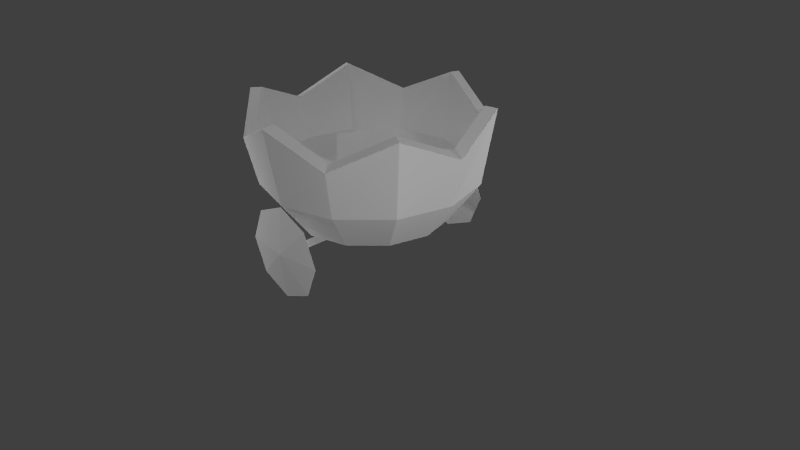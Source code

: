 # Source: MerryEgg_Low_Poly.blend  (saved by Blender 2.68.0; exported with 4.5.12 LTS)
import bpy
from mathutils import Matrix  # noqa: F401  (used for matrix-valued properties, if any)

bpy.ops.wm.read_factory_settings(use_empty=True)
scene = bpy.context.scene
scene.name = 'Scene'

# ---- collections
col_collection_1 = bpy.data.collections.new('Collection 1'); scene.collection.children.link(col_collection_1)

# ---- materials (node trees are filled in below, after node groups)
mat_white = bpy.data.materials.new('White')
mat_white.alpha_threshold = 0.0
mat_white.use_transparent_shadow = False
mat_white.diffuse_color = (1.0, 1.0, 1.0, 1.0)
mat_white.roughness = 0.5
mat_white.line_color = (0.0, 0.0, 0.0, 1.0)
mat_eggouter = bpy.data.materials.new('EggOuter')
mat_eggouter.alpha_threshold = 0.0
mat_eggouter.use_transparent_shadow = False
mat_eggouter.diffuse_color = (1.0, 1.0, 1.0, 1.0)
mat_eggouter.roughness = 0.5
mat_eggouter.line_color = (0.0, 0.0, 0.0, 1.0)
mat_egginner = bpy.data.materials.new('EggInner')
mat_egginner.alpha_threshold = 0.0
mat_egginner.use_transparent_shadow = False
mat_egginner.diffuse_color = (1.0, 1.0, 1.0, 1.0)
mat_egginner.roughness = 0.5
mat_egginner.line_color = (0.0, 0.0, 0.0, 1.0)
mat_wheel = bpy.data.materials.new('Wheel')
mat_wheel.alpha_threshold = 0.0
mat_wheel.use_transparent_shadow = False
mat_wheel.diffuse_color = (1.0, 1.0, 1.0, 1.0)
mat_wheel.roughness = 0.5
mat_wheel.line_color = (0.0, 0.0, 0.0, 1.0)

# ---- material node trees

# ---- world
world_world = bpy.data.worlds.new('World'); scene.world = world_world
world_world.color = (0.05088, 0.05088, 0.05088)
world_world.use_sun_shadow = False
world_world.sun_shadow_jitter_overblur = 0.0
world_world.cycles.sampling_method = 'MANUAL'
world_world.cycles.sample_map_resolution = 256

# ---- cameras
cam_camera = bpy.data.cameras.new('Camera')
cam_camera.clip_end = 100.0
cam_camera.lens = 35.0
cam_camera.sensor_width = 32.0
cam_camera.sensor_height = 18.0
cam_camera.ortho_scale = 7.314
cam_camera.dof.focus_distance = 0.0
cam_camera.dof.aperture_fstop = 128.0

# ---- lights
light_lamp_007 = bpy.data.lights.new('Lamp.007', 'POINT')
light_lamp_007.transmission_factor = 0.0
light_lamp_007.cutoff_distance = 30.0
light_lamp_007.energy = 100.0
light_lamp_007.shadow_buffer_clip_start = 1.001
light_lamp_007.shadow_soft_size = 0.1
light_lamp_007.shadow_maximum_resolution = 0.006
light_lamp_007.use_absolute_resolution = True
light_lamp_007.cycles.use_multiple_importance_sampling = False
light_lamp_006 = bpy.data.lights.new('Lamp.006', 'POINT')
light_lamp_006.transmission_factor = 0.0
light_lamp_006.cutoff_distance = 30.0
light_lamp_006.energy = 100.0
light_lamp_006.shadow_buffer_clip_start = 1.001
light_lamp_006.shadow_soft_size = 0.1
light_lamp_006.shadow_maximum_resolution = 0.006
light_lamp_006.use_absolute_resolution = True
light_lamp_006.cycles.use_multiple_importance_sampling = False
light_lamp_005 = bpy.data.lights.new('Lamp.005', 'POINT')
light_lamp_005.transmission_factor = 0.0
light_lamp_005.cutoff_distance = 30.0
light_lamp_005.energy = 100.0
light_lamp_005.shadow_buffer_clip_start = 1.001
light_lamp_005.shadow_soft_size = 0.1
light_lamp_005.shadow_maximum_resolution = 0.006
light_lamp_005.use_absolute_resolution = True
light_lamp_005.cycles.use_multiple_importance_sampling = False
light_lamp_004 = bpy.data.lights.new('Lamp.004', 'POINT')
light_lamp_004.transmission_factor = 0.0
light_lamp_004.cutoff_distance = 30.0
light_lamp_004.energy = 100.0
light_lamp_004.shadow_buffer_clip_start = 1.001
light_lamp_004.shadow_soft_size = 0.1
light_lamp_004.shadow_maximum_resolution = 0.006
light_lamp_004.use_absolute_resolution = True
light_lamp_004.cycles.use_multiple_importance_sampling = False
light_lamp_003 = bpy.data.lights.new('Lamp.003', 'POINT')
light_lamp_003.transmission_factor = 0.0
light_lamp_003.cutoff_distance = 30.0
light_lamp_003.energy = 100.0
light_lamp_003.shadow_buffer_clip_start = 1.001
light_lamp_003.shadow_soft_size = 0.1
light_lamp_003.shadow_maximum_resolution = 0.006
light_lamp_003.use_absolute_resolution = True
light_lamp_003.cycles.use_multiple_importance_sampling = False
light_lamp_002 = bpy.data.lights.new('Lamp.002', 'POINT')
light_lamp_002.transmission_factor = 0.0
light_lamp_002.cutoff_distance = 30.0
light_lamp_002.energy = 100.0
light_lamp_002.shadow_buffer_clip_start = 1.001
light_lamp_002.shadow_soft_size = 0.1
light_lamp_002.shadow_maximum_resolution = 0.006
light_lamp_002.use_absolute_resolution = True
light_lamp_002.cycles.use_multiple_importance_sampling = False
light_lamp_001 = bpy.data.lights.new('Lamp.001', 'POINT')
light_lamp_001.transmission_factor = 0.0
light_lamp_001.cutoff_distance = 30.0
light_lamp_001.energy = 100.0
light_lamp_001.shadow_buffer_clip_start = 1.001
light_lamp_001.shadow_soft_size = 0.1
light_lamp_001.shadow_maximum_resolution = 0.006
light_lamp_001.use_absolute_resolution = True
light_lamp_001.cycles.use_multiple_importance_sampling = False
light_lamp = bpy.data.lights.new('Lamp', 'POINT')
light_lamp.transmission_factor = 0.0
light_lamp.cutoff_distance = 30.0
light_lamp.energy = 100.0
light_lamp.shadow_buffer_clip_start = 1.001
light_lamp.shadow_soft_size = 0.1
light_lamp.shadow_maximum_resolution = 0.006
light_lamp.use_absolute_resolution = True
light_lamp.cycles.use_multiple_importance_sampling = False

# ---- meshes
me_n1b1 = bpy.data.meshes.new('n1b1')
me_n1b1.from_pydata([(-0.6167, 1.068, 1.263), (0.0, 1.233, 1.263), (0.6167, 1.068, 1.263), (1.068, 0.6166, 1.263), (1.233, -1.805e-05, 1.263), (1.068, -0.6167, 1.263), (0.6167, -1.068, 1.263), (0.0, -1.233, 1.263), (-0.6167, -1.068, 1.263), (-1.068, -0.6167, 1.263), (-1.233, -1.805e-05, 1.263), (-1.068, 0.6166, 1.263), (-1.355, 0.0, 1.795), (-1.198, 0.6915, 2.117), (-1.331, 0.7683, 2.098), (-1.506, 0.0, 1.74), (-1.198, -0.6915, 2.117), (-1.331, -0.7683, 2.098), (-0.6776, -1.174, 1.795), (-0.7529, -1.304, 1.74), (0.0, -1.537, 2.098), (0.0, -1.383, 2.117), (-0.7529, 1.304, 1.74), (-0.6776, 1.174, 1.795), (0.0, 1.537, 2.098), (0.0, 1.383, 2.117), (0.7529, 1.304, 1.74), (0.6776, 1.174, 1.795), (1.331, 0.7683, 2.098), (1.198, 0.6915, 2.117), (1.506, 0.0, 1.74), (1.355, 0.0, 1.795), (1.331, -0.7683, 2.098), (1.198, -0.6915, 2.117), (0.7529, -1.304, 1.74), (0.6776, -1.174, 1.795), (0.0, -1.805e-05, 0.7415), (1.187, 0.6851, 1.138), (1.37, -1.805e-05, 1.138), (0.8435, 0.487, 0.6179), (0.974, -1.824e-05, 0.6179), (0.0, 0.0, 0.3415), (1.187, -0.6852, 1.138), (0.8435, -0.487, 0.6179), (0.6852, -1.187, 1.138), (0.487, -0.8435, 0.6179), (0.0, -1.37, 1.138), (0.0, -0.974, 0.6179), (-0.6852, -1.187, 1.138), (-0.487, -0.8435, 0.6179), (-1.187, -0.6852, 1.138), (-0.8435, -0.487, 0.6179), (-1.37, -1.805e-05, 1.138), (-0.974, -1.824e-05, 0.6179), (-1.187, 0.6851, 1.138), (-0.8435, 0.487, 0.6179), (-0.6852, 1.187, 1.138), (-0.487, 0.8435, 0.6179), (0.0, 1.37, 1.138), (0.0, 0.974, 0.6179), (0.6852, 1.187, 1.138), (0.487, 0.8435, 0.6179), (-0.4098, -1.376, 0.1268), (0.0, -1.376, -0.04878), (0.0, -1.32, 0.5366), (-0.5854, -1.376, 0.5366), (-0.4098, -1.376, 0.9463), (0.0, -1.376, 1.122), (0.4098, -1.376, 0.1268), (0.5854, -1.376, 0.5366), (0.4098, -1.376, 0.9463), (0.0, -1.447, 0.5366), (0.04878, -1.366, 0.5073), (0.04878, 1.366, 0.5073), (0.0, 1.366, 0.5854), (0.0, -1.366, 0.5854), (-0.04878, 1.366, 0.5073), (-0.04878, -1.366, 0.5073), (0.0, 1.447, 0.5366), (0.0, 1.376, -0.04878), (-0.4098, 1.376, 0.1268), (-0.5854, 1.376, 0.5366), (-0.4098, 1.376, 0.9463), (0.0, 1.376, 1.122), (0.4098, 1.376, 0.1268), (0.5854, 1.376, 0.5366), (0.4098, 1.376, 0.9463), (0.0, 1.32, 0.5366)], [], [(54, 52, 15), (52, 54, 55), (57, 55, 54), (37, 60, 26), (60, 37, 39), (40, 39, 37), (46, 44, 34), (44, 46, 47), (49, 47, 46), (11, 0, 23), (58, 60, 61), (39, 61, 60), (61, 39, 41), (54, 56, 57), (19, 17, 50), (50, 52, 53), (55, 53, 52), (46, 48, 49), (30, 32, 42), (33, 4, 5), (47, 45, 44), (43, 40, 38), (37, 38, 40), (61, 59, 58), (7, 18, 21), (53, 51, 50), (42, 38, 30), (38, 42, 43), (52, 50, 17), (17, 15, 52), (44, 42, 32), (32, 34, 44), (28, 29, 31), (40, 43, 41), (77, 76, 72), (49, 51, 41), (57, 59, 41), (6, 36, 7), (87, 81, 80), (87, 86, 83), (81, 87, 82), (78, 83, 86), (83, 78, 82), (81, 82, 78), (64, 65, 66), (66, 67, 64), (70, 64, 67), (64, 70, 69), (69, 68, 64), (63, 64, 68), (71, 70, 67), (70, 71, 69), (68, 69, 71), (71, 63, 68), (63, 71, 62), (51, 53, 41), (79, 84, 87), (87, 80, 79), (62, 65, 64), (64, 63, 62), (85, 86, 87), (87, 84, 85), (85, 78, 86), (78, 85, 84), (79, 78, 84), (78, 79, 80), (66, 71, 67), (71, 66, 65), (83, 82, 87), (78, 80, 81), (65, 62, 71), (59, 61, 41), (36, 8, 7), (18, 7, 8), (20, 19, 48), (35, 5, 6), (6, 21, 35), (3, 2, 36), (31, 3, 4), (4, 33, 31), (27, 2, 29), (59, 57, 56), (34, 20, 46), (51, 49, 48), (2, 1, 36), (28, 30, 38), (42, 44, 45), (14, 22, 56), (25, 23, 0), (9, 10, 12), (45, 47, 41), (13, 12, 10), (45, 43, 42), (15, 14, 54), (4, 36, 5), (21, 6, 7), (5, 35, 33), (2, 3, 29), (3, 31, 29), (36, 0, 11), (21, 20, 35), (20, 21, 19), (18, 19, 21), (19, 18, 16), (58, 56, 22), (56, 58, 59), (50, 48, 19), (48, 50, 51), (43, 45, 41), (10, 11, 13), (23, 13, 11), (56, 54, 14), (34, 35, 20), (35, 34, 32), (32, 33, 35), (33, 32, 30), (30, 31, 33), (31, 30, 28), (29, 28, 26), (26, 27, 29), (27, 26, 24), (24, 25, 27), (25, 24, 22), (22, 23, 25), (23, 22, 14), (14, 13, 23), (13, 14, 15), (16, 17, 19), (17, 16, 12), (12, 15, 17), (15, 12, 13), (48, 46, 20), (26, 28, 37), (38, 37, 28), (11, 10, 36), (53, 55, 41), (36, 4, 3), (36, 6, 5), (0, 36, 1), (2, 27, 1), (25, 1, 27), (47, 49, 41), (39, 40, 41), (10, 9, 36), (1, 25, 0), (55, 57, 41), (8, 36, 9), (76, 77, 74), (75, 74, 77), (74, 75, 73), (72, 73, 75), (73, 72, 76), (73, 76, 74), (12, 16, 9), (8, 9, 16), (16, 18, 8), (24, 26, 60), (60, 58, 24), (22, 24, 58)])
me_n1b1.polygons.foreach_set('material_index', [1, 1, 1, 1, 1, 1, 1, 1, 1, 2, 1, 1, 1, 1, 1, 1, 1, 1, 1, 2, 1, 1, 1, 1, 2, 1, 1, 1, 1, 1, 1, 1, 0, 1, 0, 1, 1, 2, 3, 3, 3, 3, 3, 3, 3, 3, 3, 3, 3, 3, 3, 3, 3, 3, 3, 1, 3, 3, 3, 3, 3, 3, 3, 3, 3, 3, 3, 3, 3, 3, 3, 1, 2, 2, 1, 2, 2, 2, 2, 2, 2, 1, 1, 1, 2, 1, 1, 1, 2, 2, 1, 2, 1, 1, 2, 2, 2, 2, 2, 2, 0, 0, 0, 0, 1, 1, 1, 1, 1, 2, 2, 1, 0, 0, 0, 0, 0, 0, 0, 0, 0, 0, 0, 0, 0, 0, 0, 0, 0, 0, 0, 1, 1, 1, 2, 1, 2, 2, 2, 2, 2, 1, 1, 2, 2, 1, 2, 0, 0, 0, 0, 0, 0, 2, 2, 2, 1, 1, 1])
_uv = me_n1b1.uv_layers.new(name='UVMap')
_uv.uv.foreach_set('vector', [1.085, 0.08654, 0.7951, -0.1834, 1.004, -0.5713, 0.7951, -0.1834, 1.085, 0.08654, 0.8014, 0.2548, 0.875, 0.4724, 0.8014, 0.2548, 1.085, 0.08654, 0.465, 1.271, 0.8438, 1.155, 1.075, 1.53, 0.8438, 1.155, 0.465, 1.271, 0.4612, 0.9416, 0.2359, 0.8965, 0.4612, 0.9416, 0.465, 1.271, -0.2511, 0.142, -0.3398, 0.5281, -0.7804, 0.5409, -0.3398, 0.5281, -0.2511, 0.142, 0.03647, 0.3036, 0.1882, 0.131, 0.03647, 0.3036, -0.2511, 0.142, 0.2225, 0.7591, 0.2858, 0.7198, 0.3233, 0.8435, 1.117, 0.858, 0.8438, 1.155, 0.6779, 0.869, 0.4612, 0.9416, 0.6779, 0.869, 0.8438, 1.155, 0.6779, 0.869, 0.4612, 0.9416, 0.433, 0.5, 1.085, 0.08654, 1.206, 0.4719, 0.875, 0.4724, -0.2091, -0.5304, 0.433, -0.9997, 0.401, -0.2714, 0.401, -0.2714, 0.7951, -0.1834, 0.6301, 0.1034, 0.8014, 0.2548, 0.6301, 0.1034, 0.7951, -0.1834, -0.2511, 0.142, 0.02223, -0.1553, 0.1882, 0.131, -0.1383, 1.571, -0.8658, 1.25, -0.219, 0.9134, 0.2165, 6.58e-05, 0.2771, 0.2701, 0.2105, 0.2409, 0.03647, 0.3036, -0.008971, 0.5276, -0.3398, 0.5281, 0.06467, 0.7452, 0.2359, 0.8965, 0.07094, 1.183, 0.465, 1.271, 0.07094, 1.183, 0.2359, 0.8965, 0.6779, 0.869, 0.8296, 0.6964, 1.117, 0.858, 0.1014, 0.3809, 0.01442, 0.5131, 6.58e-05, 0.25, 0.6301, 0.1034, 0.4048, 0.05838, 0.401, -0.2714, -0.219, 0.9134, 0.07094, 1.183, -0.1383, 1.571, 0.07094, 1.183, -0.219, 0.9134, 0.06467, 0.7452, 0.7951, -0.1834, 0.401, -0.2714, 0.433, -0.9997, 0.433, -0.9997, 1.004, -0.5713, 0.7951, -0.1834, -0.3398, 0.5281, -0.219, 0.9134, -0.8658, 1.25, -0.8658, 1.25, -0.7804, 0.5409, -0.3398, 0.5281, -0.01945, 0.9828, -0.01932, 0.9744, 0.0529, 0.9694, 0.2359, 0.8965, 0.06467, 0.7452, 0.433, 0.5, 0.08219, 0.009799, 0.08219, 0.04472, 0.2053, 0.009799, 0.1882, 0.131, 0.4048, 0.05838, 0.433, 0.5, 0.875, 0.4724, 0.8296, 0.6964, 0.433, 0.5, 0.1473, 0.2802, 0.2165, 0.5, 0.1014, 0.3809, 0.9861, 0.008285, 0.006357, 0.008285, 0.3043, 0.7207, 0.9861, 0.008285, 0.3043, 0.7207, 0.9861, 1.03, 0.006357, 0.008285, 0.9861, 0.008285, 0.3043, 0.7207, 0.9861, 0.008285, 0.9861, 1.03, 0.3043, 0.7207, 0.9861, 1.03, 0.9861, 0.008285, 0.3043, 0.7207, 0.006357, 0.008285, 0.3043, 0.7207, 0.9861, 0.008285, 0.9861, 0.008285, 0.006357, 0.008285, 0.3043, 0.7207, 0.3043, 0.7207, 0.9861, 1.03, 0.9861, 0.008285, 0.3043, 0.7207, 0.9861, 0.008285, 0.9861, 1.03, 0.9861, 0.008285, 0.3043, 0.7207, 0.006357, 0.008285, 0.006357, 0.008285, 0.3043, 0.7207, 0.9861, 0.008285, 0.9861, 1.03, 0.9861, 0.008285, 0.3043, 0.7207, 0.9861, 0.008285, 0.3043, 0.7207, 0.9861, 1.03, 0.3043, 0.7207, 0.9861, 0.008285, 0.006357, 0.008285, 0.3043, 0.7207, 0.006357, 0.008285, 0.9861, 0.008285, 0.9861, 0.008285, 0.9861, 1.03, 0.3043, 0.7207, 0.9861, 1.03, 0.9861, 0.008285, 0.3043, 0.7207, 0.4048, 0.05838, 0.6301, 0.1034, 0.433, 0.5, 0.9861, 1.03, 0.3043, 0.7207, 0.9861, 0.008285, 0.9861, 0.008285, 0.3043, 0.7207, 0.9861, 1.03, 0.3043, 0.7207, 0.006357, 0.008285, 0.9861, 0.008285, 0.9861, 0.008285, 0.9861, 1.03, 0.3043, 0.7207, 0.006357, 0.008285, 0.3043, 0.7207, 0.9861, 0.008285, 0.9861, 0.008285, 0.3043, 0.7207, 0.006357, 0.008285, 0.006357, 0.008285, 0.9861, 0.008285, 0.3043, 0.7207, 0.9861, 0.008285, 0.006357, 0.008285, 0.3043, 0.7207, 0.9861, 1.03, 0.9861, 0.008285, 0.3043, 0.7207, 0.9861, 0.008285, 0.9861, 1.03, 0.3043, 0.7207, 0.3043, 0.7207, 0.9861, 0.008285, 0.9861, 1.03, 0.9861, 0.008285, 0.3043, 0.7207, 0.006357, 0.008285, 0.9861, 1.03, 0.3043, 0.7207, 0.9861, 0.008285, 0.9861, 0.008285, 0.3043, 0.7207, 0.006357, 0.008285, 0.006357, 0.008285, 0.3043, 0.7207, 0.9861, 0.008285, 0.8296, 0.6964, 0.6779, 0.869, 0.433, 0.5, 0.2165, 0.5, 0.08674, 0.5101, 0.1014, 0.3809, 0.01442, 0.5131, 0.1014, 0.3809, 0.08674, 0.5101, -0.8658, -0.2499, -0.2091, -0.5304, 0.02223, -0.1553, 0.1098, 0.1565, 0.2105, 0.2409, 0.1473, 0.2802, 0.1473, 0.2802, 6.58e-05, 0.25, 0.1098, 0.1565, 0.3257, 0.3601, 0.3463, 0.4899, 0.2165, 0.5, 0.3119, 0.1433, 0.3257, 0.3601, 0.2771, 0.2701, 0.2771, 0.2701, 0.2165, 6.58e-05, 0.3119, 0.1433, 0.4187, 0.4869, 0.3463, 0.4899, 0.433, 0.25, 0.8296, 0.6964, 0.875, 0.4724, 1.206, 0.4719, -0.7804, 0.5409, -0.8658, -0.2499, -0.2511, 0.142, 0.4048, 0.05838, 0.1882, 0.131, 0.02223, -0.1553, 0.3463, 0.4899, 0.3317, 0.6192, 0.2165, 0.5, 0.433, 2.0, -0.1383, 1.571, 0.07094, 1.183, -0.219, 0.9134, -0.3398, 0.5281, -0.008971, 0.5276, 1.732, -0.2499, 1.646, 0.4591, 1.206, 0.4719, 0.433, 0.75, 0.3233, 0.8435, 0.2858, 0.7198, 0.1074, 0.6399, 0.156, 0.7299, 0.1212, 0.8567, -0.008971, 0.5276, 0.03647, 0.3036, 0.433, 0.5, 0.2165, 0.9999, 0.1212, 0.8567, 0.156, 0.7299, -0.008971, 0.5276, 0.06467, 0.7452, -0.219, 0.9134, 1.004, -0.5713, 1.732, -0.2499, 1.085, 0.08654, 0.2771, 0.2701, 0.2165, 0.5, 0.2105, 0.2409, 6.58e-05, 0.25, 0.1473, 0.2802, 0.1014, 0.3809, 0.2105, 0.2409, 0.1098, 0.1565, 0.2165, 6.58e-05, 0.3463, 0.4899, 0.3257, 0.3601, 0.433, 0.25, 0.3257, 0.3601, 0.3119, 0.1433, 0.433, 0.25, 0.2165, 0.5, 0.2858, 0.7198, 0.2225, 0.7591, 0.08299, 0.9696, 0.08991, 0.9867, 0.1186, 0.9699, 0.08991, 0.9867, 0.08299, 0.9696, 0.05729, 0.9843, 0.05309, 0.9689, 0.05729, 0.9843, 0.08299, 0.9696, 0.05729, 0.9843, 0.05309, 0.9689, -0.01932, 0.9744, 1.117, 0.858, 1.206, 0.4719, 1.646, 0.4591, 1.206, 0.4719, 1.117, 0.858, 0.8296, 0.6964, 0.401, -0.2714, 0.02223, -0.1553, -0.2091, -0.5304, 0.02223, -0.1553, 0.401, -0.2714, 0.4048, 0.05838, 0.06467, 0.7452, -0.008971, 0.5276, 0.433, 0.5, 0.156, 0.7299, 0.2225, 0.7591, 0.2165, 0.9999, 0.3233, 0.8435, 0.2165, 0.9999, 0.2225, 0.7591, 1.206, 0.4719, 1.085, 0.08654, 1.732, -0.2499, 0.1299, 0.986, 0.1186, 0.9699, 0.08991, 0.9867, 0.1186, 0.9699, 0.1299, 0.986, 0.08999, 0.9865, 0.08999, 0.9865, 0.08322, 0.9689, 0.1186, 0.9699, 0.08322, 0.9689, 0.08999, 0.9865, 0.05729, 0.9843, 0.05729, 0.9843, 0.0529, 0.9694, 0.08322, 0.9689, 0.0529, 0.9694, 0.05729, 0.9843, -0.01945, 0.9828, -0.01932, 0.9744, -0.01945, 0.9828, -0.06748, 0.9715, -0.06748, 0.9715, -0.06259, 0.9646, -0.01932, 0.9744, -0.06259, 0.9646, -0.06748, 0.9715, -0.1175, 0.9642, -0.1175, 0.9642, -0.1146, 0.942, -0.06259, 0.9646, -0.1146, 0.942, -0.1175, 0.9642, -0.14, 0.9619, -0.14, 0.9619, -0.1346, 0.9401, -0.1146, 0.942, -0.1346, 0.9401, -0.14, 0.9619, -0.1179, 0.9639, -0.1179, 0.9639, -0.1148, 0.9418, -0.1346, 0.9401, -0.1148, 0.9418, -0.1179, 0.9639, -0.06748, 0.9715, -0.01932, 0.9744, -0.01945, 0.9828, 0.05729, 0.9843, -0.01945, 0.9828, -0.01932, 0.9744, -0.06259, 0.9646, -0.06259, 0.9646, -0.06748, 0.9715, -0.01945, 0.9828, -0.06748, 0.9715, -0.06259, 0.9646, -0.1148, 0.9418, 0.02223, -0.1553, -0.2511, 0.142, -0.8658, -0.2499, 1.075, 1.53, 0.433, 2.0, 0.465, 1.271, 0.07094, 1.183, 0.465, 1.271, 0.433, 2.0, 0.2225, 0.7591, 0.156, 0.7299, 0.2165, 0.5, 0.6301, 0.1034, 0.8014, 0.2548, 0.433, 0.5, 0.2165, 0.5, 0.2771, 0.2701, 0.3257, 0.3601, 0.2165, 0.5, 0.1473, 0.2802, 0.2105, 0.2409, 0.2858, 0.7198, 0.2165, 0.5, 0.3317, 0.6192, 0.3463, 0.4899, 0.4187, 0.4869, 0.3317, 0.6192, 0.433, 0.75, 0.3317, 0.6192, 0.4187, 0.4869, 0.03647, 0.3036, 0.1882, 0.131, 0.433, 0.5, 0.4612, 0.9416, 0.2359, 0.8965, 0.433, 0.5, 0.156, 0.7299, 0.1074, 0.6399, 0.2165, 0.5, 0.3317, 0.6192, 0.433, 0.75, 0.2858, 0.7198, 0.8014, 0.2548, 0.875, 0.4724, 0.433, 0.5, 0.08674, 0.5101, 0.2165, 0.5, 0.1074, 0.6399, 0.08219, 0.04472, 0.08219, 0.009799, 0.1438, 0.04472, 0.1438, 0.009799, 0.1438, 0.04472, 0.08219, 0.009799, 0.1438, 0.04472, 0.1438, 0.009799, 0.2053, 0.04472, 0.2053, 0.009799, 0.2053, 0.04472, 0.1438, 0.009799, 0.2053, 0.04472, 0.2053, 0.009799, 0.08219, 0.04472, 0.0, 0.0, 0.0, 0.0, 0.0, 0.0, 0.1212, 0.8567, 6.58e-05, 0.75, 0.1074, 0.6399, 0.08674, 0.5101, 0.1074, 0.6399, 6.58e-05, 0.75, 6.58e-05, 0.75, 0.01442, 0.5131, 0.08674, 0.5101, 1.732, 1.25, 1.075, 1.53, 0.8438, 1.155, 0.8438, 1.155, 1.117, 0.858, 1.732, 1.25, 1.646, 0.4591, 1.732, 1.25, 1.117, 0.858])
me_n1b1.materials.append(mat_white)
me_n1b1.materials.append(mat_eggouter)
me_n1b1.materials.append(mat_egginner)
me_n1b1.materials.append(mat_wheel)
me_n1b1.use_remesh_preserve_volume = False
me_n1b1.use_remesh_preserve_attributes = False
me_n1b1.use_mirror_vertex_groups = False
me_n1b1.update()

# ---- objects
ob_lamp_007 = bpy.data.objects.new('Lamp.007', light_lamp_007)
ob_lamp_006 = bpy.data.objects.new('Lamp.006', light_lamp_006)
ob_lamp_005 = bpy.data.objects.new('Lamp.005', light_lamp_005)
ob_lamp_004 = bpy.data.objects.new('Lamp.004', light_lamp_004)
ob_lamp_003 = bpy.data.objects.new('Lamp.003', light_lamp_003)
ob_lamp_002 = bpy.data.objects.new('Lamp.002', light_lamp_002)
ob_lamp_001 = bpy.data.objects.new('Lamp.001', light_lamp_001)
ob_n1b1 = bpy.data.objects.new('n1b1', me_n1b1)
ob_lamp = bpy.data.objects.new('Lamp', light_lamp)
ob_camera = bpy.data.objects.new('Camera', cam_camera)

# ---- transforms, parenting, visibility, modifiers, constraints
ob_lamp_007.location = (-3.179, 2.446, 5.904)
ob_lamp_007.rotation_euler = (0.6503, 0.05522, 1.866)
ob_lamp_007.lock_rotations_4d = False
ob_lamp_007.empty_display_type = 'ARROWS'
ob_lamp_007.color = (0.0, 0.0, 0.0, 0.0)
ob_lamp_007.lineart.crease_threshold = 0.0
ob_lamp_006.location = (-3.179, 2.446, 1.049)
ob_lamp_006.rotation_euler = (0.6503, 0.05522, 1.866)
ob_lamp_006.lock_rotations_4d = False
ob_lamp_006.empty_display_type = 'ARROWS'
ob_lamp_006.color = (0.0, 0.0, 0.0, 0.0)
ob_lamp_006.lineart.crease_threshold = 0.0
ob_lamp_005.location = (-3.179, -2.841, 1.049)
ob_lamp_005.rotation_euler = (0.6503, 0.05522, 1.866)
ob_lamp_005.lock_rotations_4d = False
ob_lamp_005.empty_display_type = 'ARROWS'
ob_lamp_005.color = (0.0, 0.0, 0.0, 0.0)
ob_lamp_005.lineart.crease_threshold = 0.0
ob_lamp_004.location = (-3.179, -2.841, 5.904)
ob_lamp_004.rotation_euler = (0.6503, 0.05522, 1.866)
ob_lamp_004.lock_rotations_4d = False
ob_lamp_004.empty_display_type = 'ARROWS'
ob_lamp_004.color = (0.0, 0.0, 0.0, 0.0)
ob_lamp_004.lineart.crease_threshold = 0.0
ob_lamp_003.location = (4.076, -2.841, 5.904)
ob_lamp_003.rotation_euler = (0.6503, 0.05522, 1.866)
ob_lamp_003.lock_rotations_4d = False
ob_lamp_003.empty_display_type = 'ARROWS'
ob_lamp_003.color = (0.0, 0.0, 0.0, 0.0)
ob_lamp_003.lineart.crease_threshold = 0.0
ob_lamp_002.location = (4.076, -2.841, 1.049)
ob_lamp_002.rotation_euler = (0.6503, 0.05522, 1.866)
ob_lamp_002.lock_rotations_4d = False
ob_lamp_002.empty_display_type = 'ARROWS'
ob_lamp_002.color = (0.0, 0.0, 0.0, 0.0)
ob_lamp_002.lineart.crease_threshold = 0.0
ob_lamp_001.location = (4.076, 2.393, 1.049)
ob_lamp_001.rotation_euler = (0.6503, 0.05522, 1.866)
ob_lamp_001.lock_rotations_4d = False
ob_lamp_001.empty_display_type = 'ARROWS'
ob_lamp_001.color = (0.0, 0.0, 0.0, 0.0)
ob_lamp_001.lineart.crease_threshold = 0.0
ob_n1b1.location = (0.0, 0.0, 0.0)
ob_n1b1.lineart.crease_threshold = 0.0
ob_lamp.location = (4.076, 2.393, 5.904)
ob_lamp.rotation_euler = (0.6503, 0.05522, 1.866)
ob_lamp.lock_rotations_4d = False
ob_lamp.empty_display_type = 'ARROWS'
ob_lamp.color = (0.0, 0.0, 0.0, 0.0)
ob_lamp.lineart.crease_threshold = 0.0
ob_camera.location = (7.481, -6.508, 5.344)
ob_camera.rotation_euler = (1.109, 0.01082, 0.8149)
ob_camera.lock_rotations_4d = False
ob_camera.empty_display_type = 'ARROWS'
ob_camera.color = (0.0, 0.0, 0.0, 0.0)
ob_camera.display_type = 'WIRE'
ob_camera.lineart.crease_threshold = 0.0

# ---- collection membership
col_collection_1.objects.link(ob_lamp_007)
col_collection_1.objects.link(ob_lamp_006)
col_collection_1.objects.link(ob_lamp_005)
col_collection_1.objects.link(ob_lamp_004)
col_collection_1.objects.link(ob_lamp_003)
col_collection_1.objects.link(ob_lamp_002)
col_collection_1.objects.link(ob_lamp_001)
col_collection_1.objects.link(ob_n1b1)
col_collection_1.objects.link(ob_lamp)
col_collection_1.objects.link(ob_camera)

# ---- scene / render settings (as saved in the file)
scene.camera = ob_camera
scene.frame_start = 1; scene.frame_end = 250; scene.frame_set(1)
scene.render.engine = 'BLENDER_EEVEE_NEXT'
scene.render.image_settings.color_mode = 'RGB'
scene.render.image_settings.compression = 90
scene.render.resolution_percentage = 50
scene.render.dither_intensity = 0.0
scene.cycles.use_denoising = False
scene.cycles.samples = 10
scene.cycles.sampling_pattern = 'TABULATED_SOBOL'
scene.cycles.light_sampling_threshold = 0.0
scene.cycles.use_adaptive_sampling = False
scene.cycles.use_light_tree = False
scene.cycles.blur_glossy = 0.0
scene.cycles.volume_bounces = 1
scene.cycles.pixel_filter_type = 'GAUSSIAN'
scene.cycles.sample_clamp_indirect = 0.0
scene.view_settings.view_transform = 'Standard'
bpy.context.view_layer.update()
